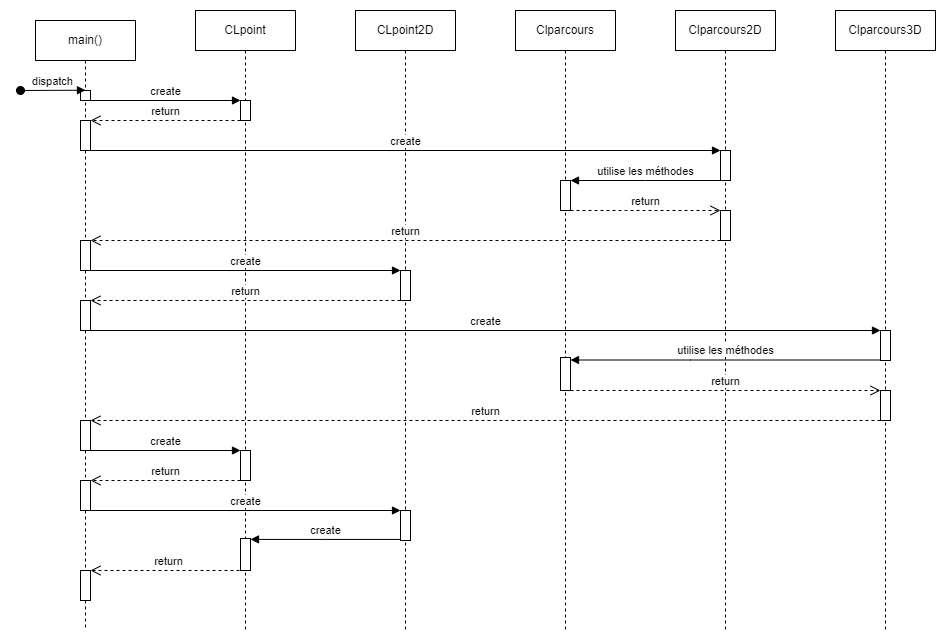

The diagram above was exported from draw.io. Its source (the exported page's mxGraphModel, read from the mxfile embedded in the PNG):
<mxGraphModel dx="1985" dy="928" grid="1" gridSize="10" guides="1" tooltips="1" connect="1" arrows="1" fold="1" page="1" pageScale="1" pageWidth="850" pageHeight="1100" math="0" shadow="0">
  <root>
    <mxCell id="0" />
    <mxCell id="1" parent="0" />
    <mxCell id="aM9ryv3xv72pqoxQDRHE-1" value="main()" style="shape=umlLifeline;perimeter=lifelinePerimeter;whiteSpace=wrap;html=1;container=0;dropTarget=0;collapsible=0;recursiveResize=0;outlineConnect=0;portConstraint=eastwest;newEdgeStyle={&quot;edgeStyle&quot;:&quot;elbowEdgeStyle&quot;,&quot;elbow&quot;:&quot;vertical&quot;,&quot;curved&quot;:0,&quot;rounded&quot;:0};" parent="1" vertex="1">
      <mxGeometry x="40" y="50" width="100" height="610" as="geometry" />
    </mxCell>
    <mxCell id="aM9ryv3xv72pqoxQDRHE-2" value="" style="html=1;points=[];perimeter=orthogonalPerimeter;outlineConnect=0;targetShapes=umlLifeline;portConstraint=eastwest;newEdgeStyle={&quot;edgeStyle&quot;:&quot;elbowEdgeStyle&quot;,&quot;elbow&quot;:&quot;vertical&quot;,&quot;curved&quot;:0,&quot;rounded&quot;:0};" parent="aM9ryv3xv72pqoxQDRHE-1" vertex="1">
      <mxGeometry x="45" y="70" width="10" height="10" as="geometry" />
    </mxCell>
    <mxCell id="aM9ryv3xv72pqoxQDRHE-3" value="dispatch" style="html=1;verticalAlign=bottom;startArrow=oval;endArrow=block;startSize=8;edgeStyle=elbowEdgeStyle;elbow=vertical;curved=0;rounded=0;" parent="aM9ryv3xv72pqoxQDRHE-1" target="aM9ryv3xv72pqoxQDRHE-2" edge="1">
      <mxGeometry relative="1" as="geometry">
        <mxPoint x="-15" y="70" as="sourcePoint" />
      </mxGeometry>
    </mxCell>
    <mxCell id="NmIT676W91UI_MnK8hcZ-8" value="" style="html=1;points=[];perimeter=orthogonalPerimeter;outlineConnect=0;targetShapes=umlLifeline;portConstraint=eastwest;newEdgeStyle={&quot;edgeStyle&quot;:&quot;elbowEdgeStyle&quot;,&quot;elbow&quot;:&quot;vertical&quot;,&quot;curved&quot;:0,&quot;rounded&quot;:0};" vertex="1" parent="aM9ryv3xv72pqoxQDRHE-1">
      <mxGeometry x="45" y="100" width="10" height="30" as="geometry" />
    </mxCell>
    <mxCell id="NmIT676W91UI_MnK8hcZ-18" value="" style="html=1;points=[];perimeter=orthogonalPerimeter;outlineConnect=0;targetShapes=umlLifeline;portConstraint=eastwest;newEdgeStyle={&quot;edgeStyle&quot;:&quot;elbowEdgeStyle&quot;,&quot;elbow&quot;:&quot;vertical&quot;,&quot;curved&quot;:0,&quot;rounded&quot;:0};" vertex="1" parent="aM9ryv3xv72pqoxQDRHE-1">
      <mxGeometry x="45" y="220" width="10" height="30" as="geometry" />
    </mxCell>
    <mxCell id="NmIT676W91UI_MnK8hcZ-23" value="" style="html=1;points=[];perimeter=orthogonalPerimeter;outlineConnect=0;targetShapes=umlLifeline;portConstraint=eastwest;newEdgeStyle={&quot;edgeStyle&quot;:&quot;elbowEdgeStyle&quot;,&quot;elbow&quot;:&quot;vertical&quot;,&quot;curved&quot;:0,&quot;rounded&quot;:0};" vertex="1" parent="aM9ryv3xv72pqoxQDRHE-1">
      <mxGeometry x="45" y="280" width="10" height="30" as="geometry" />
    </mxCell>
    <mxCell id="NmIT676W91UI_MnK8hcZ-31" value="" style="html=1;points=[];perimeter=orthogonalPerimeter;outlineConnect=0;targetShapes=umlLifeline;portConstraint=eastwest;newEdgeStyle={&quot;edgeStyle&quot;:&quot;elbowEdgeStyle&quot;,&quot;elbow&quot;:&quot;vertical&quot;,&quot;curved&quot;:0,&quot;rounded&quot;:0};" vertex="1" parent="aM9ryv3xv72pqoxQDRHE-1">
      <mxGeometry x="45" y="400" width="10" height="30" as="geometry" />
    </mxCell>
    <mxCell id="NmIT676W91UI_MnK8hcZ-35" value="" style="html=1;points=[];perimeter=orthogonalPerimeter;outlineConnect=0;targetShapes=umlLifeline;portConstraint=eastwest;newEdgeStyle={&quot;edgeStyle&quot;:&quot;elbowEdgeStyle&quot;,&quot;elbow&quot;:&quot;vertical&quot;,&quot;curved&quot;:0,&quot;rounded&quot;:0};" vertex="1" parent="aM9ryv3xv72pqoxQDRHE-1">
      <mxGeometry x="45" y="460" width="10" height="30" as="geometry" />
    </mxCell>
    <mxCell id="NmIT676W91UI_MnK8hcZ-38" value="" style="html=1;points=[];perimeter=orthogonalPerimeter;outlineConnect=0;targetShapes=umlLifeline;portConstraint=eastwest;newEdgeStyle={&quot;edgeStyle&quot;:&quot;elbowEdgeStyle&quot;,&quot;elbow&quot;:&quot;vertical&quot;,&quot;curved&quot;:0,&quot;rounded&quot;:0};" vertex="1" parent="aM9ryv3xv72pqoxQDRHE-1">
      <mxGeometry x="45" y="550" width="10" height="30" as="geometry" />
    </mxCell>
    <mxCell id="aM9ryv3xv72pqoxQDRHE-5" value="CLpoint" style="shape=umlLifeline;perimeter=lifelinePerimeter;whiteSpace=wrap;html=1;container=0;dropTarget=0;collapsible=0;recursiveResize=0;outlineConnect=0;portConstraint=eastwest;newEdgeStyle={&quot;edgeStyle&quot;:&quot;elbowEdgeStyle&quot;,&quot;elbow&quot;:&quot;vertical&quot;,&quot;curved&quot;:0,&quot;rounded&quot;:0};" parent="1" vertex="1">
      <mxGeometry x="200" y="40" width="100" height="620" as="geometry" />
    </mxCell>
    <mxCell id="NmIT676W91UI_MnK8hcZ-7" value="" style="html=1;points=[];perimeter=orthogonalPerimeter;outlineConnect=0;targetShapes=umlLifeline;portConstraint=eastwest;newEdgeStyle={&quot;edgeStyle&quot;:&quot;elbowEdgeStyle&quot;,&quot;elbow&quot;:&quot;vertical&quot;,&quot;curved&quot;:0,&quot;rounded&quot;:0};" vertex="1" parent="aM9ryv3xv72pqoxQDRHE-5">
      <mxGeometry x="45" y="90" width="10" height="20" as="geometry" />
    </mxCell>
    <mxCell id="NmIT676W91UI_MnK8hcZ-33" value="" style="html=1;points=[];perimeter=orthogonalPerimeter;outlineConnect=0;targetShapes=umlLifeline;portConstraint=eastwest;newEdgeStyle={&quot;edgeStyle&quot;:&quot;elbowEdgeStyle&quot;,&quot;elbow&quot;:&quot;vertical&quot;,&quot;curved&quot;:0,&quot;rounded&quot;:0};" vertex="1" parent="aM9ryv3xv72pqoxQDRHE-5">
      <mxGeometry x="45" y="440" width="10" height="30" as="geometry" />
    </mxCell>
    <mxCell id="NmIT676W91UI_MnK8hcZ-37" value="" style="html=1;points=[];perimeter=orthogonalPerimeter;outlineConnect=0;targetShapes=umlLifeline;portConstraint=eastwest;newEdgeStyle={&quot;edgeStyle&quot;:&quot;elbowEdgeStyle&quot;,&quot;elbow&quot;:&quot;vertical&quot;,&quot;curved&quot;:0,&quot;rounded&quot;:0};" vertex="1" parent="aM9ryv3xv72pqoxQDRHE-5">
      <mxGeometry x="45" y="528" width="10" height="32" as="geometry" />
    </mxCell>
    <mxCell id="aM9ryv3xv72pqoxQDRHE-7" value="create" style="html=1;verticalAlign=bottom;endArrow=block;edgeStyle=elbowEdgeStyle;elbow=vertical;curved=0;rounded=0;" parent="1" edge="1">
      <mxGeometry relative="1" as="geometry">
        <mxPoint x="95" y="130" as="sourcePoint" />
        <Array as="points">
          <mxPoint x="165.5" y="130" />
        </Array>
        <mxPoint x="245" y="130" as="targetPoint" />
      </mxGeometry>
    </mxCell>
    <mxCell id="aM9ryv3xv72pqoxQDRHE-8" value="return" style="html=1;verticalAlign=bottom;endArrow=open;dashed=1;endSize=8;edgeStyle=elbowEdgeStyle;elbow=vertical;curved=0;rounded=0;" parent="1" source="NmIT676W91UI_MnK8hcZ-7" target="NmIT676W91UI_MnK8hcZ-8" edge="1">
      <mxGeometry relative="1" as="geometry">
        <mxPoint x="150" y="160" as="targetPoint" />
        <Array as="points">
          <mxPoint x="170" y="150" />
        </Array>
        <mxPoint x="220" y="150" as="sourcePoint" />
      </mxGeometry>
    </mxCell>
    <mxCell id="THvtocCkwVYV267ZZRMk-1" value="CLpoint2D" style="shape=umlLifeline;perimeter=lifelinePerimeter;whiteSpace=wrap;html=1;container=0;dropTarget=0;collapsible=0;recursiveResize=0;outlineConnect=0;portConstraint=eastwest;newEdgeStyle={&quot;edgeStyle&quot;:&quot;elbowEdgeStyle&quot;,&quot;elbow&quot;:&quot;vertical&quot;,&quot;curved&quot;:0,&quot;rounded&quot;:0};" parent="1" vertex="1">
      <mxGeometry x="360" y="40" width="100" height="620" as="geometry" />
    </mxCell>
    <mxCell id="NmIT676W91UI_MnK8hcZ-19" value="" style="html=1;points=[];perimeter=orthogonalPerimeter;outlineConnect=0;targetShapes=umlLifeline;portConstraint=eastwest;newEdgeStyle={&quot;edgeStyle&quot;:&quot;elbowEdgeStyle&quot;,&quot;elbow&quot;:&quot;vertical&quot;,&quot;curved&quot;:0,&quot;rounded&quot;:0};" vertex="1" parent="THvtocCkwVYV267ZZRMk-1">
      <mxGeometry x="45" y="260" width="10" height="30" as="geometry" />
    </mxCell>
    <mxCell id="NmIT676W91UI_MnK8hcZ-36" value="" style="html=1;points=[];perimeter=orthogonalPerimeter;outlineConnect=0;targetShapes=umlLifeline;portConstraint=eastwest;newEdgeStyle={&quot;edgeStyle&quot;:&quot;elbowEdgeStyle&quot;,&quot;elbow&quot;:&quot;vertical&quot;,&quot;curved&quot;:0,&quot;rounded&quot;:0};" vertex="1" parent="THvtocCkwVYV267ZZRMk-1">
      <mxGeometry x="45" y="500" width="10" height="30" as="geometry" />
    </mxCell>
    <mxCell id="NmIT676W91UI_MnK8hcZ-1" value="Clparcours" style="shape=umlLifeline;perimeter=lifelinePerimeter;whiteSpace=wrap;html=1;container=0;dropTarget=0;collapsible=0;recursiveResize=0;outlineConnect=0;portConstraint=eastwest;newEdgeStyle={&quot;edgeStyle&quot;:&quot;elbowEdgeStyle&quot;,&quot;elbow&quot;:&quot;vertical&quot;,&quot;curved&quot;:0,&quot;rounded&quot;:0};" vertex="1" parent="1">
      <mxGeometry x="520" y="40" width="100" height="620" as="geometry" />
    </mxCell>
    <mxCell id="NmIT676W91UI_MnK8hcZ-11" value="" style="html=1;points=[];perimeter=orthogonalPerimeter;outlineConnect=0;targetShapes=umlLifeline;portConstraint=eastwest;newEdgeStyle={&quot;edgeStyle&quot;:&quot;elbowEdgeStyle&quot;,&quot;elbow&quot;:&quot;vertical&quot;,&quot;curved&quot;:0,&quot;rounded&quot;:0};" vertex="1" parent="NmIT676W91UI_MnK8hcZ-1">
      <mxGeometry x="45" y="170" width="10" height="30" as="geometry" />
    </mxCell>
    <mxCell id="NmIT676W91UI_MnK8hcZ-27" value="" style="html=1;points=[];perimeter=orthogonalPerimeter;outlineConnect=0;targetShapes=umlLifeline;portConstraint=eastwest;newEdgeStyle={&quot;edgeStyle&quot;:&quot;elbowEdgeStyle&quot;,&quot;elbow&quot;:&quot;vertical&quot;,&quot;curved&quot;:0,&quot;rounded&quot;:0};" vertex="1" parent="NmIT676W91UI_MnK8hcZ-1">
      <mxGeometry x="45" y="347" width="10" height="33" as="geometry" />
    </mxCell>
    <mxCell id="NmIT676W91UI_MnK8hcZ-3" value="Clparcours2D" style="shape=umlLifeline;perimeter=lifelinePerimeter;whiteSpace=wrap;html=1;container=0;dropTarget=0;collapsible=0;recursiveResize=0;outlineConnect=0;portConstraint=eastwest;newEdgeStyle={&quot;edgeStyle&quot;:&quot;elbowEdgeStyle&quot;,&quot;elbow&quot;:&quot;vertical&quot;,&quot;curved&quot;:0,&quot;rounded&quot;:0};" vertex="1" parent="1">
      <mxGeometry x="680" y="40" width="100" height="620" as="geometry" />
    </mxCell>
    <mxCell id="NmIT676W91UI_MnK8hcZ-10" value="" style="html=1;points=[];perimeter=orthogonalPerimeter;outlineConnect=0;targetShapes=umlLifeline;portConstraint=eastwest;newEdgeStyle={&quot;edgeStyle&quot;:&quot;elbowEdgeStyle&quot;,&quot;elbow&quot;:&quot;vertical&quot;,&quot;curved&quot;:0,&quot;rounded&quot;:0};" vertex="1" parent="NmIT676W91UI_MnK8hcZ-3">
      <mxGeometry x="45" y="140" width="10" height="30" as="geometry" />
    </mxCell>
    <mxCell id="NmIT676W91UI_MnK8hcZ-16" value="" style="html=1;points=[];perimeter=orthogonalPerimeter;outlineConnect=0;targetShapes=umlLifeline;portConstraint=eastwest;newEdgeStyle={&quot;edgeStyle&quot;:&quot;elbowEdgeStyle&quot;,&quot;elbow&quot;:&quot;vertical&quot;,&quot;curved&quot;:0,&quot;rounded&quot;:0};" vertex="1" parent="NmIT676W91UI_MnK8hcZ-3">
      <mxGeometry x="45" y="200" width="10" height="30" as="geometry" />
    </mxCell>
    <mxCell id="NmIT676W91UI_MnK8hcZ-5" value="Clparcours3D" style="shape=umlLifeline;perimeter=lifelinePerimeter;whiteSpace=wrap;html=1;container=0;dropTarget=0;collapsible=0;recursiveResize=0;outlineConnect=0;portConstraint=eastwest;newEdgeStyle={&quot;edgeStyle&quot;:&quot;elbowEdgeStyle&quot;,&quot;elbow&quot;:&quot;vertical&quot;,&quot;curved&quot;:0,&quot;rounded&quot;:0};" vertex="1" parent="1">
      <mxGeometry x="840" y="40" width="100" height="620" as="geometry" />
    </mxCell>
    <mxCell id="NmIT676W91UI_MnK8hcZ-24" value="" style="html=1;points=[];perimeter=orthogonalPerimeter;outlineConnect=0;targetShapes=umlLifeline;portConstraint=eastwest;newEdgeStyle={&quot;edgeStyle&quot;:&quot;elbowEdgeStyle&quot;,&quot;elbow&quot;:&quot;vertical&quot;,&quot;curved&quot;:0,&quot;rounded&quot;:0};" vertex="1" parent="NmIT676W91UI_MnK8hcZ-5">
      <mxGeometry x="45" y="320" width="10" height="30" as="geometry" />
    </mxCell>
    <mxCell id="NmIT676W91UI_MnK8hcZ-25" value="" style="html=1;points=[];perimeter=orthogonalPerimeter;outlineConnect=0;targetShapes=umlLifeline;portConstraint=eastwest;newEdgeStyle={&quot;edgeStyle&quot;:&quot;elbowEdgeStyle&quot;,&quot;elbow&quot;:&quot;vertical&quot;,&quot;curved&quot;:0,&quot;rounded&quot;:0};" vertex="1" parent="NmIT676W91UI_MnK8hcZ-5">
      <mxGeometry x="45" y="380" width="10" height="30" as="geometry" />
    </mxCell>
    <mxCell id="NmIT676W91UI_MnK8hcZ-9" value="create" style="html=1;verticalAlign=bottom;endArrow=block;edgeStyle=elbowEdgeStyle;elbow=vertical;curved=0;rounded=0;" edge="1" parent="1" source="NmIT676W91UI_MnK8hcZ-8" target="NmIT676W91UI_MnK8hcZ-10">
      <mxGeometry relative="1" as="geometry">
        <mxPoint x="100" y="180" as="sourcePoint" />
        <Array as="points">
          <mxPoint x="170.5" y="180" />
        </Array>
        <mxPoint x="250" y="180" as="targetPoint" />
      </mxGeometry>
    </mxCell>
    <mxCell id="NmIT676W91UI_MnK8hcZ-12" value="return" style="html=1;verticalAlign=bottom;endArrow=open;dashed=1;endSize=8;edgeStyle=elbowEdgeStyle;elbow=vertical;curved=0;rounded=0;" edge="1" parent="1" source="NmIT676W91UI_MnK8hcZ-16" target="NmIT676W91UI_MnK8hcZ-18">
      <mxGeometry relative="1" as="geometry">
        <mxPoint x="155" y="270" as="targetPoint" />
        <Array as="points">
          <mxPoint x="470" y="270" />
        </Array>
        <mxPoint x="665" y="270" as="sourcePoint" />
      </mxGeometry>
    </mxCell>
    <mxCell id="NmIT676W91UI_MnK8hcZ-14" value="utilise les méthodes" style="html=1;verticalAlign=bottom;endArrow=block;edgeStyle=elbowEdgeStyle;elbow=horizontal;curved=0;rounded=0;" edge="1" parent="1" source="NmIT676W91UI_MnK8hcZ-10" target="NmIT676W91UI_MnK8hcZ-11">
      <mxGeometry relative="1" as="geometry">
        <mxPoint x="725" y="220" as="sourcePoint" />
        <Array as="points">
          <mxPoint x="650" y="210" />
        </Array>
        <mxPoint x="590" y="210" as="targetPoint" />
      </mxGeometry>
    </mxCell>
    <mxCell id="NmIT676W91UI_MnK8hcZ-17" value="return" style="html=1;verticalAlign=bottom;endArrow=open;dashed=1;endSize=8;edgeStyle=elbowEdgeStyle;elbow=vertical;curved=0;rounded=0;" edge="1" parent="1" source="NmIT676W91UI_MnK8hcZ-11" target="NmIT676W91UI_MnK8hcZ-16">
      <mxGeometry relative="1" as="geometry">
        <mxPoint x="709.5" y="240" as="targetPoint" />
        <Array as="points">
          <mxPoint x="630" y="240" />
        </Array>
        <mxPoint x="580" y="240" as="sourcePoint" />
      </mxGeometry>
    </mxCell>
    <mxCell id="NmIT676W91UI_MnK8hcZ-21" value="create" style="html=1;verticalAlign=bottom;endArrow=block;edgeStyle=elbowEdgeStyle;elbow=vertical;curved=0;rounded=0;" edge="1" parent="1" source="NmIT676W91UI_MnK8hcZ-18" target="NmIT676W91UI_MnK8hcZ-19">
      <mxGeometry relative="1" as="geometry">
        <mxPoint x="100" y="300" as="sourcePoint" />
        <Array as="points">
          <mxPoint x="170.5" y="300" />
        </Array>
        <mxPoint x="250" y="300" as="targetPoint" />
      </mxGeometry>
    </mxCell>
    <mxCell id="NmIT676W91UI_MnK8hcZ-22" value="return" style="html=1;verticalAlign=bottom;endArrow=open;dashed=1;endSize=8;edgeStyle=elbowEdgeStyle;elbow=vertical;curved=0;rounded=0;" edge="1" parent="1" source="NmIT676W91UI_MnK8hcZ-19" target="NmIT676W91UI_MnK8hcZ-23">
      <mxGeometry relative="1" as="geometry">
        <mxPoint x="190" y="330" as="targetPoint" />
        <Array as="points">
          <mxPoint x="265" y="330" />
        </Array>
        <mxPoint x="340" y="330" as="sourcePoint" />
      </mxGeometry>
    </mxCell>
    <mxCell id="NmIT676W91UI_MnK8hcZ-26" value="create" style="html=1;verticalAlign=bottom;endArrow=block;edgeStyle=elbowEdgeStyle;elbow=vertical;curved=0;rounded=0;" edge="1" parent="1" source="NmIT676W91UI_MnK8hcZ-23" target="NmIT676W91UI_MnK8hcZ-24">
      <mxGeometry relative="1" as="geometry">
        <mxPoint x="105" y="360" as="sourcePoint" />
        <Array as="points">
          <mxPoint x="180.5" y="360" />
        </Array>
        <mxPoint x="735" y="360" as="targetPoint" />
      </mxGeometry>
    </mxCell>
    <mxCell id="NmIT676W91UI_MnK8hcZ-28" value="utilise les méthodes" style="html=1;verticalAlign=bottom;endArrow=block;edgeStyle=elbowEdgeStyle;elbow=horizontal;curved=0;rounded=0;" edge="1" parent="1" source="NmIT676W91UI_MnK8hcZ-24" target="NmIT676W91UI_MnK8hcZ-27">
      <mxGeometry relative="1" as="geometry">
        <mxPoint x="770" y="389.5" as="sourcePoint" />
        <Array as="points">
          <mxPoint x="695" y="389.5" />
        </Array>
        <mxPoint x="610" y="389" as="targetPoint" />
      </mxGeometry>
    </mxCell>
    <mxCell id="NmIT676W91UI_MnK8hcZ-29" value="return" style="html=1;verticalAlign=bottom;endArrow=open;dashed=1;endSize=8;edgeStyle=elbowEdgeStyle;elbow=vertical;curved=0;rounded=0;" edge="1" parent="1" source="NmIT676W91UI_MnK8hcZ-27" target="NmIT676W91UI_MnK8hcZ-25">
      <mxGeometry relative="1" as="geometry">
        <mxPoint x="760" y="420" as="targetPoint" />
        <Array as="points">
          <mxPoint x="665" y="420" />
        </Array>
        <mxPoint x="610" y="420" as="sourcePoint" />
      </mxGeometry>
    </mxCell>
    <mxCell id="NmIT676W91UI_MnK8hcZ-30" value="return" style="html=1;verticalAlign=bottom;endArrow=open;dashed=1;endSize=8;edgeStyle=elbowEdgeStyle;elbow=vertical;curved=0;rounded=0;" edge="1" parent="1" source="NmIT676W91UI_MnK8hcZ-25" target="NmIT676W91UI_MnK8hcZ-31">
      <mxGeometry relative="1" as="geometry">
        <mxPoint x="160" y="450" as="targetPoint" />
        <Array as="points">
          <mxPoint x="585" y="450" />
        </Array>
        <mxPoint x="840" y="450" as="sourcePoint" />
      </mxGeometry>
    </mxCell>
    <mxCell id="NmIT676W91UI_MnK8hcZ-32" value="create" style="html=1;verticalAlign=bottom;endArrow=block;edgeStyle=elbowEdgeStyle;elbow=vertical;curved=0;rounded=0;" edge="1" parent="1" source="NmIT676W91UI_MnK8hcZ-31" target="NmIT676W91UI_MnK8hcZ-33">
      <mxGeometry relative="1" as="geometry">
        <mxPoint x="100" y="480" as="sourcePoint" />
        <Array as="points">
          <mxPoint x="170.5" y="480" />
        </Array>
        <mxPoint x="250" y="480" as="targetPoint" />
      </mxGeometry>
    </mxCell>
    <mxCell id="NmIT676W91UI_MnK8hcZ-34" value="return" style="html=1;verticalAlign=bottom;endArrow=open;dashed=1;endSize=8;edgeStyle=elbowEdgeStyle;elbow=vertical;curved=0;rounded=0;" edge="1" parent="1" source="NmIT676W91UI_MnK8hcZ-33" target="NmIT676W91UI_MnK8hcZ-35">
      <mxGeometry relative="1" as="geometry">
        <mxPoint x="90" y="510" as="targetPoint" />
        <Array as="points">
          <mxPoint x="165" y="510" />
        </Array>
        <mxPoint x="230" y="510" as="sourcePoint" />
      </mxGeometry>
    </mxCell>
    <mxCell id="NmIT676W91UI_MnK8hcZ-39" value="create" style="html=1;verticalAlign=bottom;endArrow=block;edgeStyle=elbowEdgeStyle;elbow=vertical;curved=0;rounded=0;" edge="1" parent="1" source="NmIT676W91UI_MnK8hcZ-35" target="NmIT676W91UI_MnK8hcZ-36">
      <mxGeometry relative="1" as="geometry">
        <mxPoint x="105" y="540" as="sourcePoint" />
        <Array as="points">
          <mxPoint x="180.5" y="540" />
        </Array>
        <mxPoint x="255" y="540" as="targetPoint" />
      </mxGeometry>
    </mxCell>
    <mxCell id="NmIT676W91UI_MnK8hcZ-40" value="create" style="html=1;verticalAlign=bottom;endArrow=block;edgeStyle=elbowEdgeStyle;elbow=vertical;curved=0;rounded=0;" edge="1" parent="1" source="NmIT676W91UI_MnK8hcZ-36" target="NmIT676W91UI_MnK8hcZ-37">
      <mxGeometry relative="1" as="geometry">
        <mxPoint x="405" y="569.9963157894738" as="sourcePoint" />
        <Array as="points" />
        <mxPoint x="270" y="570" as="targetPoint" />
      </mxGeometry>
    </mxCell>
    <mxCell id="NmIT676W91UI_MnK8hcZ-41" value="return" style="html=1;verticalAlign=bottom;endArrow=open;dashed=1;endSize=8;edgeStyle=elbowEdgeStyle;elbow=vertical;curved=0;rounded=0;" edge="1" parent="1" source="NmIT676W91UI_MnK8hcZ-37" target="NmIT676W91UI_MnK8hcZ-38">
      <mxGeometry relative="1" as="geometry">
        <mxPoint x="90" y="600" as="targetPoint" />
        <Array as="points">
          <mxPoint x="160" y="600" />
        </Array>
        <mxPoint x="240" y="600" as="sourcePoint" />
      </mxGeometry>
    </mxCell>
  </root>
</mxGraphModel>